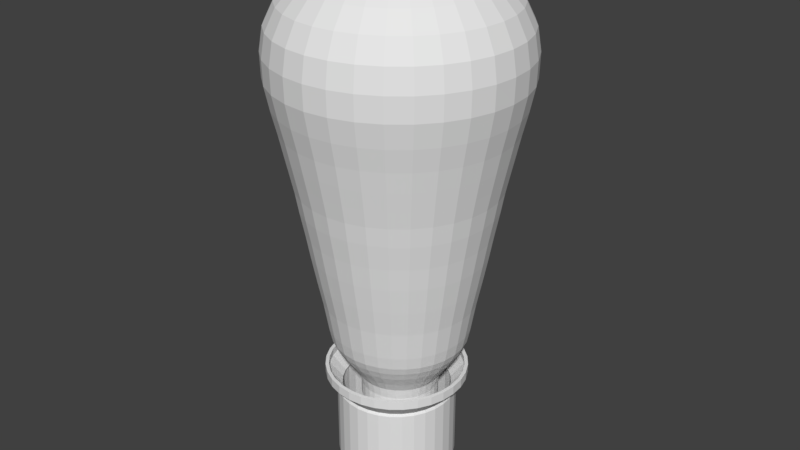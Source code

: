 # Source: light_bulb_cone_.blend  (saved by Blender 2.79.0; exported with 4.5.12 LTS)
import bpy
from mathutils import Matrix  # noqa: F401  (used for matrix-valued properties, if any)

bpy.ops.wm.read_factory_settings(use_empty=True)
scene = bpy.context.scene
scene.name = 'Scene'

# ---- collections
col_collection_1 = bpy.data.collections.new('Collection 1'); scene.collection.children.link(col_collection_1)

# ---- world
world_world = bpy.data.worlds.new('World'); scene.world = world_world
world_world.color = (0.05088, 0.05088, 0.05088)
world_world.use_sun_shadow = False
world_world.sun_shadow_jitter_overblur = 0.0
world_world.cycles.sampling_method = 'MANUAL'

# ---- meshes
me_cube = bpy.data.meshes.new('Cube')
me_cube.from_pydata([(-0.4338, -1.0, -0.4338), (-0.4338, -1.0, 0.4338), (-1.0, 1.0, -1.0), (-1.0, 1.0, 1.0), (0.4338, -1.0, -0.4338), (0.4338, -1.0, 0.4338), (1.0, 1.0, -1.0), (1.0, 1.0, 1.0), (-1.0, -1.0, -5.833), (-1.0, 1.0, -5.833), (1.0, -1.0, -5.833), (1.0, 1.0, -5.833), (-0.3822, -0.3822, 1.0), (-0.3822, 0.3822, 1.0), (0.3822, -0.3822, 1.0), (0.3822, 0.3822, 1.0), (-0.3822, -0.3822, 12.09), (-0.3822, 0.3822, 12.09), (0.3822, -0.3822, 12.09), (0.3822, 0.3822, 12.09), (-0.5893, -0.5893, 12.09), (-0.5893, 0.5893, 12.09), (0.5893, -0.5893, 12.09), (0.5893, 0.5893, 12.09), (-0.5893, -0.5893, 12.35), (-0.5893, 0.5893, 12.35), (0.5893, -0.5893, 12.35), (0.5893, 0.5893, 12.35), (-1.0, -1.0, -1.0), (-1.0, -1.0, 1.0), (1.0, -1.0, 1.0), (1.0, -1.0, -1.0), (-0.4338, 1.001, -0.4338), (-0.4338, 1.001, 0.4338), (0.4338, 1.001, -0.4338), (0.4338, 1.001, 0.4338)], [], [(28, 29, 3, 2), (3, 7, 35, 33), (6, 7, 30, 31), (5, 1, 33, 35), (2, 6, 11, 9), (3, 29, 12, 13), (9, 11, 10, 8), (28, 2, 9, 8), (6, 31, 10, 11), (31, 28, 8, 10), (14, 15, 19, 18), (29, 30, 14, 12), (7, 3, 13, 15), (30, 7, 15, 14), (16, 18, 22, 20), (13, 12, 16, 17), (12, 14, 18, 16), (15, 13, 17, 19), (23, 21, 25, 27), (19, 17, 21, 23), (18, 19, 23, 22), (17, 16, 20, 21), (27, 25, 24, 26), (22, 23, 27, 26), (21, 20, 24, 25), (20, 22, 26, 24), (0, 1, 29, 28), (5, 4, 31, 30), (4, 0, 28, 31), (1, 5, 30, 29), (4, 5, 35, 34), (0, 4, 34, 32), (1, 0, 32, 33), (6, 34, 35, 7), (6, 2, 32, 34), (3, 33, 32, 2)])
me_cube.use_remesh_preserve_volume = False
me_cube.use_remesh_preserve_attributes = False
me_cube.use_mirror_vertex_groups = False
me_cube.update()
me_cylinder = bpy.data.meshes.new('Cylinder')
me_cylinder.from_pydata([(0.0, 1.0, 0.8756), (0.0, 1.0, 1.0), (0.1951, 0.9808, 0.8756), (0.1951, 0.9808, 1.0), (0.3827, 0.9239, 0.8756), (0.3827, 0.9239, 1.0), (0.5556, 0.8315, 0.8756), (0.5556, 0.8315, 1.0), (0.7071, 0.7071, 0.8756), (0.7071, 0.7071, 1.0), (0.8315, 0.5556, 0.8756), (0.8315, 0.5556, 1.0), (0.9239, 0.3827, 0.8756), (0.9239, 0.3827, 1.0), (0.9808, 0.1951, 0.8756), (0.9808, 0.1951, 1.0), (1.0, 7.55e-08, 0.8756), (1.0, 7.55e-08, 1.0), (0.9808, -0.1951, 0.8756), (0.9808, -0.1951, 1.0), (0.9239, -0.3827, 0.8756), (0.9239, -0.3827, 1.0), (0.8315, -0.5556, 0.8756), (0.8315, -0.5556, 1.0), (0.7071, -0.7071, 0.8756), (0.7071, -0.7071, 1.0), (0.5556, -0.8315, 0.8756), (0.5556, -0.8315, 1.0), (0.3827, -0.9239, 0.8756), (0.3827, -0.9239, 1.0), (0.1951, -0.9808, 0.8756), (0.1951, -0.9808, 1.0), (-3.258e-07, -1.0, 0.8756), (-3.258e-07, -1.0, 1.0), (-0.1951, -0.9808, 0.8756), (-0.1951, -0.9808, 1.0), (-0.3827, -0.9239, 0.8756), (-0.3827, -0.9239, 1.0), (-0.5556, -0.8315, 0.8756), (-0.5556, -0.8315, 1.0), (-0.7071, -0.7071, 0.8756), (-0.7071, -0.7071, 1.0), (-0.8315, -0.5556, 0.8756), (-0.8315, -0.5556, 1.0), (-0.9239, -0.3827, 0.8756), (-0.9239, -0.3827, 1.0), (-0.9808, -0.1951, 0.8756), (-0.9808, -0.1951, 1.0), (-1.0, 9.656e-07, 0.8756), (-1.0, 9.656e-07, 1.0), (-0.9808, 0.1951, 0.8756), (-0.9808, 0.1951, 1.0), (-0.9239, 0.3827, 0.8756), (-0.9239, 0.3827, 1.0), (-0.8315, 0.5556, 0.8756), (-0.8315, 0.5556, 1.0), (-0.7071, 0.7071, 0.8756), (-0.7071, 0.7071, 1.0), (-0.5556, 0.8315, 0.8756), (-0.5556, 0.8315, 1.0), (-0.3827, 0.9239, 0.8756), (-0.3827, 0.9239, 1.0), (-0.1951, 0.9808, 0.8756), (-0.1951, 0.9808, 1.0), (2.17e-08, 0.8172, 0.6722), (0.1594, 0.8015, 0.6722), (0.3127, 0.755, 0.6722), (0.454, 0.6795, 0.6722), (0.5779, 0.5779, 0.6722), (0.6795, 0.454, 0.6722), (0.755, 0.3127, 0.6722), (0.8015, 0.1594, 0.6722), (0.8172, 1.138e-07, 0.6722), (0.8015, -0.1594, 0.6722), (0.755, -0.3127, 0.6722), (0.6795, -0.454, 0.6722), (0.5779, -0.5779, 0.6722), (0.454, -0.6795, 0.6722), (0.3127, -0.755, 0.6722), (0.1594, -0.8015, 0.6722), (-2.446e-07, -0.8172, 0.6722), (-0.1594, -0.8015, 0.6722), (-0.3127, -0.755, 0.6722), (-0.454, -0.6795, 0.6722), (-0.5779, -0.5779, 0.6722), (-0.6795, -0.454, 0.6722), (-0.755, -0.3127, 0.6722), (-0.8015, -0.1594, 0.6722), (-0.8172, 8.412e-07, 0.6722), (-0.8015, 0.1594, 0.6722), (-0.755, 0.3127, 0.6722), (-0.6795, 0.454, 0.6722), (-0.5779, 0.5779, 0.6722), (-0.454, 0.6795, 0.6722), (-0.3127, 0.755, 0.6722), (-0.1594, 0.8015, 0.6722), (2.099e-08, 0.8389, 0.6368), (0.1637, 0.8227, 0.6368), (0.321, 0.775, 0.6368), (0.466, 0.6975, 0.6368), (0.5932, 0.5932, 0.6368), (0.6975, 0.466, 0.6368), (0.775, 0.321, 0.6368), (0.8227, 0.1637, 0.6368), (0.8389, 1.078e-07, 0.6368), (0.8227, -0.1637, 0.6368), (0.775, -0.321, 0.6368), (0.6975, -0.466, 0.6368), (0.5932, -0.5932, 0.6368), (0.466, -0.6975, 0.6368), (0.321, -0.775, 0.6368), (0.1637, -0.8227, 0.6368), (-2.523e-07, -0.8389, 0.6368), (-0.1637, -0.8227, 0.6368), (-0.321, -0.775, 0.6368), (-0.466, -0.6975, 0.6368), (-0.5932, -0.5932, 0.6368), (-0.6975, -0.466, 0.6368), (-0.775, -0.321, 0.6368), (-0.8227, -0.1637, 0.6368), (-0.8389, 8.544e-07, 0.6368), (-0.8227, 0.1637, 0.6368), (-0.775, 0.321, 0.6368), (-0.6975, 0.466, 0.6368), (-0.5932, 0.5932, 0.6368), (-0.466, 0.6975, 0.6368), (-0.321, 0.775, 0.6368), (-0.1637, 0.8227, 0.6368), (2.099e-08, 0.8389, -0.4358), (0.1637, 0.8227, -0.4358), (0.321, 0.775, -0.4358), (0.466, 0.6975, -0.4358), (0.5932, 0.5932, -0.4358), (0.6975, 0.466, -0.4358), (0.775, 0.321, -0.4358), (0.8227, 0.1637, -0.4358), (0.8389, 1.078e-07, -0.4358), (0.8227, -0.1637, -0.4358), (0.775, -0.321, -0.4358), (0.6975, -0.466, -0.4358), (0.5932, -0.5932, -0.4358), (0.466, -0.6975, -0.4358), (0.321, -0.775, -0.4358), (0.1637, -0.8227, -0.4358), (-2.523e-07, -0.8389, -0.4358), (-0.1637, -0.8227, -0.4358), (-0.321, -0.775, -0.4358), (-0.466, -0.6975, -0.4358), (-0.5932, -0.5932, -0.4358), (-0.6975, -0.466, -0.4358), (-0.775, -0.321, -0.4358), (-0.8227, -0.1637, -0.4358), (-0.8389, 8.544e-07, -0.4358), (-0.8227, 0.1637, -0.4358), (-0.775, 0.321, -0.4358), (-0.6975, 0.466, -0.4358), (-0.5932, 0.5932, -0.4358), (-0.466, 0.6975, -0.4358), (-0.321, 0.775, -0.4358), (-0.1637, 0.8227, -0.4358), (3.792e-08, 0.7183, -0.582), (0.1401, 0.7045, -0.582), (0.2749, 0.6637, -0.582), (0.3991, 0.5973, -0.582), (0.5079, 0.5079, -0.582), (0.5973, 0.3991, -0.582), (0.6637, 0.2749, -0.582), (0.7045, 0.1401, -0.582), (0.7183, 1.371e-07, -0.582), (0.7045, -0.1401, -0.582), (0.6637, -0.2749, -0.582), (0.5973, -0.3991, -0.582), (0.5079, -0.5079, -0.582), (0.3991, -0.5973, -0.582), (0.2749, -0.6637, -0.582), (0.1401, -0.7045, -0.582), (-1.962e-07, -0.7183, -0.582), (-0.1401, -0.7045, -0.582), (-0.2749, -0.6637, -0.582), (-0.3991, -0.5973, -0.582), (-0.5079, -0.5079, -0.582), (-0.5973, -0.3991, -0.582), (-0.6637, -0.2749, -0.582), (-0.7045, -0.1401, -0.582), (-0.7183, 7.765e-07, -0.582), (-0.7045, 0.1401, -0.582), (-0.6637, 0.2749, -0.582), (-0.5973, 0.3991, -0.582), (-0.5079, 0.5079, -0.582), (-0.3991, 0.5973, -0.582), (-0.2749, 0.6637, -0.582), (-0.1401, 0.7045, -0.582), (5.039e-08, 0.621, -0.7175), (0.1211, 0.609, -0.7175), (0.2376, 0.5737, -0.7175), (0.345, 0.5163, -0.7175), (0.4391, 0.4391, -0.7175), (0.5163, 0.345, -0.7175), (0.5737, 0.2376, -0.7175), (0.609, 0.1211, -0.7175), (0.621, 1.596e-07, -0.7175), (0.609, -0.1211, -0.7175), (0.5737, -0.2376, -0.7175), (0.5163, -0.345, -0.7175), (0.4391, -0.4391, -0.7175), (0.345, -0.5163, -0.7175), (0.2376, -0.5737, -0.7175), (0.1211, -0.609, -0.7175), (-1.519e-07, -0.621, -0.7175), (-0.1211, -0.609, -0.7175), (-0.2376, -0.5737, -0.7175), (-0.345, -0.5163, -0.7175), (-0.4391, -0.4391, -0.7175), (-0.5163, -0.345, -0.7175), (-0.5737, -0.2376, -0.7175), (-0.609, -0.1211, -0.7175), (-0.621, 7.123e-07, -0.7175), (-0.609, 0.1211, -0.7175), (-0.5737, 0.2376, -0.7175), (-0.5163, 0.345, -0.7175), (-0.4391, 0.4391, -0.7175), (-0.345, 0.5163, -0.7175), (-0.2376, 0.5737, -0.7175), (-0.1211, 0.609, -0.7175)], [], [(0, 1, 3, 2), (2, 3, 5, 4), (4, 5, 7, 6), (6, 7, 9, 8), (8, 9, 11, 10), (10, 11, 13, 12), (12, 13, 15, 14), (14, 15, 17, 16), (16, 17, 19, 18), (18, 19, 21, 20), (20, 21, 23, 22), (22, 23, 25, 24), (24, 25, 27, 26), (26, 27, 29, 28), (28, 29, 31, 30), (30, 31, 33, 32), (32, 33, 35, 34), (34, 35, 37, 36), (36, 37, 39, 38), (38, 39, 41, 40), (40, 41, 43, 42), (42, 43, 45, 44), (44, 45, 47, 46), (46, 47, 49, 48), (48, 49, 51, 50), (50, 51, 53, 52), (52, 53, 55, 54), (54, 55, 57, 56), (56, 57, 59, 58), (58, 59, 61, 60), (60, 61, 63, 62), (62, 63, 1, 0), (38, 40, 84, 83), (93, 94, 126, 125), (56, 58, 93, 92), (12, 14, 71, 70), (30, 32, 80, 79), (48, 50, 89, 88), (4, 6, 67, 66), (22, 24, 76, 75), (40, 42, 85, 84), (58, 60, 94, 93), (14, 16, 72, 71), (32, 34, 81, 80), (50, 52, 90, 89), (6, 8, 68, 67), (24, 26, 77, 76), (42, 44, 86, 85), (60, 62, 95, 94), (16, 18, 73, 72), (34, 36, 82, 81), (52, 54, 91, 90), (8, 10, 69, 68), (26, 28, 78, 77), (44, 46, 87, 86), (0, 2, 65, 64), (62, 0, 64, 95), (18, 20, 74, 73), (36, 38, 83, 82), (54, 56, 92, 91), (10, 12, 70, 69), (28, 30, 79, 78), (46, 48, 88, 87), (2, 4, 66, 65), (20, 22, 75, 74), (115, 116, 148, 147), (80, 81, 113, 112), (67, 68, 100, 99), (94, 95, 127, 126), (81, 82, 114, 113), (68, 69, 101, 100), (95, 64, 96, 127), (82, 83, 115, 114), (69, 70, 102, 101), (83, 84, 116, 115), (70, 71, 103, 102), (84, 85, 117, 116), (71, 72, 104, 103), (85, 86, 118, 117), (72, 73, 105, 104), (86, 87, 119, 118), (73, 74, 106, 105), (87, 88, 120, 119), (74, 75, 107, 106), (88, 89, 121, 120), (75, 76, 108, 107), (89, 90, 122, 121), (76, 77, 109, 108), (90, 91, 123, 122), (77, 78, 110, 109), (64, 65, 97, 96), (91, 92, 124, 123), (78, 79, 111, 110), (65, 66, 98, 97), (92, 93, 125, 124), (79, 80, 112, 111), (66, 67, 99, 98), (150, 151, 183, 182), (102, 103, 135, 134), (116, 117, 149, 148), (103, 104, 136, 135), (117, 118, 150, 149), (104, 105, 137, 136), (118, 119, 151, 150), (105, 106, 138, 137), (119, 120, 152, 151), (106, 107, 139, 138), (120, 121, 153, 152), (107, 108, 140, 139), (121, 122, 154, 153), (108, 109, 141, 140), (122, 123, 155, 154), (109, 110, 142, 141), (96, 97, 129, 128), (123, 124, 156, 155), (110, 111, 143, 142), (97, 98, 130, 129), (124, 125, 157, 156), (111, 112, 144, 143), (98, 99, 131, 130), (125, 126, 158, 157), (112, 113, 145, 144), (99, 100, 132, 131), (126, 127, 159, 158), (113, 114, 146, 145), (100, 101, 133, 132), (127, 96, 128, 159), (114, 115, 147, 146), (101, 102, 134, 133), (185, 186, 218, 217), (137, 138, 170, 169), (151, 152, 184, 183), (138, 139, 171, 170), (152, 153, 185, 184), (139, 140, 172, 171), (153, 154, 186, 185), (140, 141, 173, 172), (154, 155, 187, 186), (141, 142, 174, 173), (128, 129, 161, 160), (155, 156, 188, 187), (142, 143, 175, 174), (129, 130, 162, 161), (156, 157, 189, 188), (143, 144, 176, 175), (130, 131, 163, 162), (157, 158, 190, 189), (144, 145, 177, 176), (131, 132, 164, 163), (158, 159, 191, 190), (145, 146, 178, 177), (132, 133, 165, 164), (159, 128, 160, 191), (146, 147, 179, 178), (133, 134, 166, 165), (147, 148, 180, 179), (134, 135, 167, 166), (148, 149, 181, 180), (135, 136, 168, 167), (149, 150, 182, 181), (136, 137, 169, 168), (192, 193, 194, 195, 196, 197, 198, 199, 200, 201, 202, 203, 204, 205, 206, 207, 208, 209, 210, 211, 212, 213, 214, 215, 216, 217, 218, 219, 220, 221, 222, 223), (172, 173, 205, 204), (186, 187, 219, 218), (173, 174, 206, 205), (160, 161, 193, 192), (187, 188, 220, 219), (174, 175, 207, 206), (161, 162, 194, 193), (188, 189, 221, 220), (175, 176, 208, 207), (162, 163, 195, 194), (189, 190, 222, 221), (176, 177, 209, 208), (163, 164, 196, 195), (190, 191, 223, 222), (177, 178, 210, 209), (164, 165, 197, 196), (191, 160, 192, 223), (178, 179, 211, 210), (165, 166, 198, 197), (179, 180, 212, 211), (166, 167, 199, 198), (180, 181, 213, 212), (167, 168, 200, 199), (181, 182, 214, 213), (168, 169, 201, 200), (182, 183, 215, 214), (169, 170, 202, 201), (183, 184, 216, 215), (170, 171, 203, 202), (184, 185, 217, 216), (171, 172, 204, 203)])
me_cylinder.use_remesh_preserve_volume = False
me_cylinder.use_remesh_preserve_attributes = False
me_cylinder.use_mirror_vertex_groups = False
me_cylinder.update()
me_sphere = bpy.data.meshes.new('Sphere')
me_sphere.from_pydata([(0.3141, -0.7168, -0.8809), (0.3266, -0.7468, -0.7304), (0.3394, -0.7777, -0.5775), (0.3536, -0.8122, -0.4029), (0.3711, -0.8543, -0.2136), (0.3863, -0.8911, -0.01663), (0.3884, -0.8961, 0.1803), (0.3766, -0.8675, 0.3697), (0.3438, -0.7885, 0.5442), (0.2955, -0.6718, 0.6878), (0.2321, -0.5189, 0.8236), (0.1599, -0.3445, 0.9245), (0.07537, -0.1404, 0.9735), (0.1094, -0.1222, 0.9735), (0.2321, -0.3059, 0.9245), (0.337, -0.4628, 0.8236), (0.4289, -0.6004, 0.6878), (0.4992, -0.7055, 0.5442), (0.5467, -0.7766, 0.3697), (0.5639, -0.8023, 0.1803), (0.5608, -0.7978, -0.01663), (0.5387, -0.7647, -0.2136), (0.5134, -0.7268, -0.4029), (0.4927, -0.6958, -0.5775), (0.4741, -0.668, -0.7304), (0.456, -0.641, -0.8809), (0.5804, -0.5389, -0.8809), (0.6034, -0.5618, -0.7304), (0.627, -0.5855, -0.5775), (0.6534, -0.6119, -0.4029), (0.6857, -0.6441, -0.2136), (0.7138, -0.6723, -0.01663), (0.7177, -0.6761, 0.1803), (0.6958, -0.6542, 0.3697), (0.6353, -0.5937, 0.5442), (0.5459, -0.5044, 0.6878), (0.4289, -0.3874, 0.8236), (0.2955, -0.2539, 0.9245), (0.1393, -0.0977, 0.9735), (0.1638, -0.06785, 0.9735), (0.3474, -0.1906, 0.9245), (0.5044, -0.2955, 0.8236), (0.642, -0.3874, 0.6878), (0.747, -0.4576, 0.5442), (0.8182, -0.5051, 0.3697), (0.8439, -0.5223, 0.1803), (0.8394, -0.5193, -0.01663), (0.8062, -0.4971, -0.2136), (0.7684, -0.4718, -0.4029), (0.7373, -0.4511, -0.5775), (0.7095, -0.4325, -0.7304), (0.6825, -0.4145, -0.8809), (0.7584, -0.2726, -0.8809), (0.7884, -0.285, -0.7304), (0.8193, -0.2978, -0.5775), (0.8538, -0.3121, -0.4029), (0.8958, -0.3295, -0.2136), (0.9327, -0.3448, -0.01663), (0.9377, -0.3468, 0.1803), (0.9091, -0.335, 0.3697), (0.8301, -0.3023, 0.5442), (0.7133, -0.2539, 0.6878), (0.5604, -0.1906, 0.8236), (0.386, -0.1183, 0.9245), (0.182, -0.0338, 0.9735), (0.1932, 0.003142, 0.9735), (0.4098, -0.03995, 0.9245), (0.595, -0.07678, 0.8236), (0.7573, -0.1091, 0.6878), (0.8812, -0.1337, 0.5442), (0.9651, -0.1504, 0.3697), (0.9954, -0.1564, 0.1803), (0.9901, -0.1554, -0.01663), (0.951, -0.1476, -0.2136), (0.9063, -0.1387, -0.4029), (0.8697, -0.1314, -0.5775), (0.8369, -0.1249, -0.7304), (0.8051, -0.1186, -0.8809), (0.8209, 0.04156, -0.8809), (0.8533, 0.04156, -0.7304), (0.8868, 0.04156, -0.5775), (0.9241, 0.04156, -0.4029), (0.9697, 0.04156, -0.2136), (1.009, 0.04156, -0.01663), (1.015, 0.04156, 0.1803), (0.984, 0.04156, 0.3697), (0.8985, 0.04156, 0.5442), (0.7721, 0.04156, 0.6878), (0.6066, 0.04156, 0.8236), (0.4179, 0.04156, 0.9245), (0.1969, 0.04156, 0.9735), (0.1932, 0.07999, 0.9735), (0.4098, 0.1231, 0.9245), (0.595, 0.1599, 0.8236), (0.7573, 0.1922, 0.6878), (0.8812, 0.2168, 0.5442), (0.9651, 0.2335, 0.3697), (0.9954, 0.2396, 0.1803), (0.9901, 0.2385, -0.01663), (0.951, 0.2307, -0.2136), (0.9063, 0.2218, -0.4029), (0.8697, 0.2146, -0.5775), (0.8369, 0.208, -0.7304), (0.8051, 0.2017, -0.8809), (0.7584, 0.3557, -0.8809), (0.7884, 0.3681, -0.7304), (0.8193, 0.3809, -0.5775), (0.8538, 0.3952, -0.4029), (0.8958, 0.4126, -0.2136), (0.9327, 0.4279, -0.01663), (0.9377, 0.43, 0.1803), (0.9091, 0.4181, 0.3697), (0.8301, 0.3854, 0.5442), (0.7133, 0.337, 0.6878), (0.5604, 0.2737, 0.8236), (0.386, 0.2015, 0.9245), (0.182, 0.1169, 0.9735), (0.1638, 0.151, 0.9735), (0.3474, 0.2737, 0.9245), (0.5044, 0.3786, 0.8236), (0.642, 0.4705, 0.6878), (0.747, 0.5407, 0.5442), (0.8182, 0.5883, 0.3697), (0.8439, 0.6054, 0.1803), (0.8394, 0.6024, -0.01663), (0.8062, 0.5803, -0.2136), (0.7684, 0.555, -0.4029), (0.7373, 0.5342, -0.5775), (0.7095, 0.5157, -0.7304), (0.6825, 0.4976, -0.8809), (0.5804, 0.622, -0.8809), (0.6034, 0.645, -0.7304), (0.627, 0.6686, -0.5775), (0.6534, 0.695, -0.4029), (0.6857, 0.7272, -0.2136), (0.7138, 0.7554, -0.01663), (0.7177, 0.7592, 0.1803), (0.6958, 0.7374, 0.3697), (0.6353, 0.6769, 0.5442), (0.5459, 0.5875, 0.6878), (0.4289, 0.4705, 0.8236), (0.2955, 0.337, 0.9245), (0.1393, 0.1808, 0.9735), (0.1094, 0.2053, 0.9735), (0.2321, 0.389, 0.9245), (0.337, 0.546, 0.8236), (0.4289, 0.6835, 0.6878), (0.4992, 0.7886, 0.5442), (0.5467, 0.8597, 0.3697), (0.5639, 0.8854, 0.1803), (0.5608, 0.8809, -0.01663), (0.5387, 0.8478, -0.2136), (0.5134, 0.8099, -0.4029), (0.4927, 0.7789, -0.5775), (0.4741, 0.7511, -0.7304), (0.456, 0.7241, -0.8809), (0.3141, 0.7999, -0.8809), (0.3266, 0.8299, -0.7304), (0.3394, 0.8608, -0.5775), (0.3536, 0.8953, -0.4029), (0.3711, 0.9374, -0.2136), (0.3863, 0.9742, -0.01663), (0.3884, 0.9792, 0.1803), (0.3766, 0.9507, 0.3697), (0.3438, 0.8716, 0.5442), (0.2955, 0.7549, 0.6878), (0.2321, 0.602, 0.8236), (0.1599, 0.4276, 0.9245), (0.07537, 0.2235, 0.9735), (0.03842, 0.2347, 0.9735), (0.08152, 0.4514, 0.9245), (0.1183, 0.6365, 0.8236), (0.1506, 0.7988, 0.6878), (0.1753, 0.9228, 0.5442), (0.192, 1.007, 0.3697), (0.198, 1.037, 0.1803), (0.1969, 1.032, -0.01663), (0.1892, 0.9926, -0.2136), (0.1803, 0.9479, -0.4029), (0.173, 0.9113, -0.5775), (0.1665, 0.8785, -0.7304), (0.1601, 0.8467, -0.8809), (-2.551e-08, 0.8949, -0.7304), (-2.422e-08, 0.9283, -0.5775), (-1.377e-08, 1.051, -0.01663), (-1.897e-08, 1.026, 0.3697), (-1.919e-08, 0.8137, 0.6878), (-1.919e-08, 0.6482, 0.8236), (-1.377e-08, 0.2385, 0.9735), (0.1601, -0.7635, -0.8809), (0.1665, -0.7954, -0.7304), (0.173, -0.8282, -0.5775), (0.1803, -0.8648, -0.4029), (0.1892, -0.9095, -0.2136), (0.1969, -0.9485, -0.01663), (0.198, -0.9539, 0.1803), (0.192, -0.9235, 0.3697), (0.1753, -0.8396, 0.5442), (0.1506, -0.7157, 0.6878), (0.1183, -0.5534, 0.8236), (0.08152, -0.3683, 0.9245), (0.03842, -0.1516, 0.9735), (-8.069e-08, -0.7793, -0.8809), (-5.669e-08, -0.8118, -0.7304), (-1.154e-07, -0.8452, -0.5775), (5.069e-08, -0.8825, -0.4029), (-9.444e-08, -0.9281, -0.2136), (-1.151e-07, -0.9679, -0.01663), (-1.068e-07, -0.9734, 0.1803), (4.874e-08, -0.9424, 0.3697), (-1.197e-07, -0.8569, 0.5442), (-4.74e-08, -0.7305, 0.6878), (9.547e-09, -0.5651, 0.8236), (2.582e-08, -0.3763, 0.9245), (-2.106e-08, -0.1554, 0.9735), (-0.1601, -0.7635, -0.8809), (-0.1665, -0.7954, -0.7304), (-0.173, -0.8282, -0.5775), (-0.1803, -0.8648, -0.4029), (-0.1892, -0.9095, -0.2136), (-0.1969, -0.9485, -0.01663), (-0.198, -0.9539, 0.1803), (-0.192, -0.9235, 0.3697), (-0.1753, -0.8396, 0.5442), (-0.1506, -0.7157, 0.6878), (-0.1183, -0.5534, 0.8236), (-0.08152, -0.3683, 0.9245), (-0.03842, -0.1516, 0.9735), (-0.3141, -0.7168, -0.8809), (-0.3266, -0.7468, -0.7304), (-0.3394, -0.7777, -0.5775), (-0.3536, -0.8122, -0.4029), (-0.3711, -0.8543, -0.2136), (-0.3863, -0.8911, -0.01663), (-0.3884, -0.8961, 0.1803), (-0.3766, -0.8675, 0.3697), (-0.3438, -0.7885, 0.5442), (-0.2955, -0.6718, 0.6878), (-0.2321, -0.5189, 0.8236), (-0.1599, -0.3445, 0.9245), (-0.07537, -0.1404, 0.9735), (-0.456, -0.641, -0.8809), (-0.4741, -0.668, -0.7304), (-0.4927, -0.6958, -0.5775), (-0.5134, -0.7268, -0.4029), (-0.5387, -0.7647, -0.2136), (-0.5608, -0.7978, -0.01663), (-0.5639, -0.8023, 0.1803), (-0.5467, -0.7766, 0.3697), (-0.4992, -0.7055, 0.5442), (-0.4289, -0.6004, 0.6878), (-0.337, -0.4628, 0.8236), (-0.2321, -0.3059, 0.9245), (-0.1094, -0.1222, 0.9735), (-0.5804, -0.5389, -0.8809), (-0.6034, -0.5618, -0.7304), (-0.627, -0.5855, -0.5775), (-0.6534, -0.6119, -0.4029), (-0.6857, -0.6441, -0.2136), (-0.7138, -0.6723, -0.01663), (-0.7177, -0.6761, 0.1803), (-0.6958, -0.6542, 0.3697), (-0.6353, -0.5937, 0.5442), (-0.5459, -0.5044, 0.6878), (-0.4289, -0.3874, 0.8236), (-0.2955, -0.2539, 0.9245), (-0.1393, -0.0977, 0.9735), (-0.6825, -0.4145, -0.8809), (-0.7095, -0.4325, -0.7304), (-0.7373, -0.4511, -0.5775), (-0.7684, -0.4718, -0.4029), (-0.8062, -0.4971, -0.2136), (-0.8394, -0.5193, -0.01663), (-0.8439, -0.5223, 0.1803), (-0.8182, -0.5051, 0.3697), (-0.747, -0.4576, 0.5442), (-0.642, -0.3874, 0.6878), (-0.5044, -0.2955, 0.8236), (-0.3474, -0.1906, 0.9245), (-0.1638, -0.06785, 0.9735), (-0.7584, -0.2726, -0.8809), (-0.7884, -0.285, -0.7304), (-0.8193, -0.2978, -0.5775), (-0.8538, -0.3121, -0.4029), (-0.8958, -0.3295, -0.2136), (-0.9327, -0.3448, -0.01663), (-0.9377, -0.3468, 0.1803), (-0.9091, -0.335, 0.3697), (-0.8301, -0.3023, 0.5442), (-0.7133, -0.2539, 0.6878), (-0.5604, -0.1906, 0.8236), (-0.386, -0.1183, 0.9245), (-0.182, -0.0338, 0.9735), (-0.8051, -0.1186, -0.8809), (-0.8369, -0.1249, -0.7304), (-0.8697, -0.1314, -0.5775), (-0.9063, -0.1387, -0.4029), (-0.951, -0.1476, -0.2136), (-0.9901, -0.1554, -0.01663), (-0.9954, -0.1564, 0.1803), (-0.9651, -0.1504, 0.3697), (-0.8812, -0.1337, 0.5442), (-0.7573, -0.1091, 0.6878), (-0.595, -0.07678, 0.8236), (-0.4098, -0.03995, 0.9245), (-0.1932, 0.003142, 0.9735), (-0.8209, 0.04156, -0.8809), (-0.8533, 0.04156, -0.7304), (-0.8868, 0.04156, -0.5775), (-0.9241, 0.04156, -0.4029), (-0.9697, 0.04156, -0.2136), (-1.009, 0.04156, -0.01663), (-1.015, 0.04156, 0.1803), (-0.984, 0.04156, 0.3697), (-0.8985, 0.04156, 0.5442), (-0.7721, 0.04156, 0.6878), (-0.6066, 0.04156, 0.8236), (-0.4179, 0.04156, 0.9245), (-0.1969, 0.04156, 0.9735), (-3.427e-07, 0.04156, 0.9929), (-0.8051, 0.2017, -0.8809), (-0.8369, 0.208, -0.7304), (-0.8697, 0.2146, -0.5775), (-0.9063, 0.2218, -0.4029), (-0.951, 0.2307, -0.2136), (-0.9901, 0.2385, -0.01663), (-0.9954, 0.2396, 0.1803), (-0.9651, 0.2335, 0.3697), (-0.8812, 0.2168, 0.5442), (-0.7573, 0.1922, 0.6878), (-0.595, 0.1599, 0.8236), (-0.4098, 0.1231, 0.9245), (-0.1932, 0.07999, 0.9735), (-0.7584, 0.3557, -0.8809), (-0.7884, 0.3681, -0.7304), (-0.8193, 0.3809, -0.5775), (-0.8538, 0.3952, -0.4029), (-0.8958, 0.4126, -0.2136), (-0.9327, 0.4279, -0.01663), (-0.9377, 0.43, 0.1803), (-0.9091, 0.4181, 0.3697), (-0.8301, 0.3854, 0.5442), (-0.7133, 0.337, 0.6878), (-0.5604, 0.2737, 0.8236), (-0.386, 0.2015, 0.9245), (-0.182, 0.1169, 0.9735), (-0.6825, 0.4976, -0.8809), (-0.7095, 0.5157, -0.7304), (-0.7373, 0.5342, -0.5775), (-0.7684, 0.555, -0.4029), (-0.8062, 0.5803, -0.2136), (-0.8394, 0.6024, -0.01663), (-0.8439, 0.6054, 0.1803), (-0.8182, 0.5883, 0.3697), (-0.747, 0.5407, 0.5442), (-0.642, 0.4705, 0.6878), (-0.5044, 0.3786, 0.8236), (-0.3474, 0.2737, 0.9245), (-0.1638, 0.151, 0.9735), (-0.5804, 0.622, -0.8809), (-0.6034, 0.645, -0.7304), (-0.627, 0.6686, -0.5775), (-0.6534, 0.695, -0.4029), (-0.6857, 0.7272, -0.2136), (-0.7138, 0.7554, -0.01663), (-0.7177, 0.7592, 0.1803), (-0.6958, 0.7374, 0.3697), (-0.6353, 0.6769, 0.5442), (-0.5459, 0.5875, 0.6878), (-0.4289, 0.4705, 0.8236), (-0.2955, 0.337, 0.9245), (-0.1393, 0.1808, 0.9735), (-0.456, 0.7241, -0.8809), (-0.4741, 0.7511, -0.7304), (-0.4927, 0.7789, -0.5775), (-0.5134, 0.8099, -0.4029), (-0.5387, 0.8478, -0.2136), (-0.5608, 0.8809, -0.01663), (-0.5639, 0.8854, 0.1803), (-0.5467, 0.8597, 0.3697), (-0.4992, 0.7886, 0.5442), (-0.4289, 0.6835, 0.6878), (-0.337, 0.546, 0.8236), (-0.2321, 0.389, 0.9245), (-0.1094, 0.2053, 0.9735), (-0.3141, 0.7999, -0.8809), (-0.3266, 0.8299, -0.7304), (-0.3394, 0.8608, -0.5775), (-0.3536, 0.8953, -0.4029), (-0.3711, 0.9374, -0.2136), (-0.3863, 0.9742, -0.01663), (-0.3884, 0.9792, 0.1803), (-0.3766, 0.9507, 0.3697), (-0.3438, 0.8716, 0.5442), (-0.2955, 0.7549, 0.6878), (-0.2321, 0.602, 0.8236), (-0.1599, 0.4276, 0.9245), (-0.07537, 0.2235, 0.9735), (-0.1601, 0.8467, -0.8809), (-0.1665, 0.8785, -0.7304), (-0.173, 0.9113, -0.5775), (-0.1803, 0.9479, -0.4029), (-0.1892, 0.9926, -0.2136), (-0.1969, 1.032, -0.01663), (-0.198, 1.037, 0.1803), (-0.192, 1.007, 0.3697), (-0.1753, 0.9228, 0.5442), (-0.1506, 0.7988, 0.6878), (-0.1183, 0.6365, 0.8236), (-0.08152, 0.4514, 0.9245), (-0.03842, 0.2347, 0.9735), (1.175e-07, 0.8624, -0.8809), (5.069e-08, 0.9657, -0.4029), (2.444e-07, 1.011, -0.2136), (2.478e-07, 1.056, 0.1803), (2.667e-07, 0.94, 0.5442), (6.649e-08, 0.4594, 0.9245), (0.3033, -0.6907, -1.044), (0.4404, -0.6175, -1.044), (0.5605, -0.5189, -1.044), (0.6591, -0.3988, -1.044), (0.7323, -0.2618, -1.044), (0.7774, -0.1131, -1.044), (0.7926, 0.04156, -1.044), (0.7774, 0.1962, -1.044), (0.7323, 0.3449, -1.044), (0.6591, 0.4819, -1.044), (0.5605, 0.602, -1.044), (0.4404, 0.7006, -1.044), (0.3033, 0.7739, -1.044), (0.1546, 0.819, -1.044), (0.1546, -0.7358, -1.044), (-7.483e-08, -0.7511, -1.044), (-0.1546, -0.7358, -1.044), (-0.3033, -0.6907, -1.044), (-0.4404, -0.6175, -1.044), (-0.5605, -0.5189, -1.044), (-0.6591, -0.3988, -1.044), (-0.7323, -0.2618, -1.044), (-0.7774, -0.1131, -1.044), (-0.7926, 0.04156, -1.044), (-0.7774, 0.1962, -1.044), (-0.7323, 0.3449, -1.044), (-0.659, 0.4819, -1.044), (-0.5605, 0.602, -1.044), (-0.4404, 0.7006, -1.044), (-0.3033, 0.7739, -1.044), (-0.1546, 0.819, -1.044), (1.165e-07, 0.8342, -1.044), (0.2878, -0.6533, -1.251), (0.4178, -0.5838, -1.251), (0.5318, -0.4903, -1.251), (0.6253, -0.3763, -1.251), (0.6949, -0.2463, -1.251), (0.7376, -0.1052, -1.251), (0.7521, 0.04156, -1.251), (0.7376, 0.1883, -1.251), (0.6949, 0.3294, -1.251), (0.6253, 0.4594, -1.251), (0.5318, 0.5734, -1.251), (0.4178, 0.6669, -1.251), (0.2878, 0.7364, -1.251), (0.1467, 0.7792, -1.251), (0.1467, -0.6961, -1.251), (-6.56e-08, -0.7105, -1.251), (-0.1467, -0.6961, -1.251), (-0.2878, -0.6533, -1.251), (-0.4178, -0.5838, -1.251), (-0.5318, -0.4903, -1.251), (-0.6253, -0.3763, -1.251), (-0.6949, -0.2463, -1.251), (-0.7376, -0.1052, -1.251), (-0.7521, 0.04156, -1.251), (-0.7376, 0.1883, -1.251), (-0.6949, 0.3294, -1.251), (-0.6253, 0.4594, -1.251), (-0.5318, 0.5734, -1.251), (-0.4178, 0.6669, -1.251), (-0.2878, 0.7364, -1.251), (-0.1467, 0.7792, -1.251), (1.159e-07, 0.7937, -1.251), (0.2747, -0.6217, -1.444), (0.3989, -0.5554, -1.444), (0.5076, -0.4661, -1.444), (0.5969, -0.3573, -1.444), (0.6633, -0.2332, -1.444), (0.7041, -0.0985, -1.444), (0.7179, 0.04156, -1.444), (0.7041, 0.1816, -1.444), (0.6633, 0.3163, -1.444), (0.5969, 0.4404, -1.444), (0.5076, 0.5492, -1.444), (0.3989, 0.6385, -1.444), (0.2747, 0.7048, -1.444), (0.1401, 0.7457, -1.444), (0.1401, -0.6626, -1.444), (-5.88e-08, -0.6764, -1.444), (-0.1401, -0.6626, -1.444), (-0.2747, -0.6217, -1.444), (-0.3989, -0.5554, -1.444), (-0.5076, -0.4661, -1.444), (-0.5969, -0.3573, -1.444), (-0.6633, -0.2332, -1.444), (-0.7041, -0.0985, -1.444), (-0.7179, 0.04156, -1.444), (-0.7041, 0.1816, -1.444), (-0.6633, 0.3163, -1.444), (-0.5969, 0.4404, -1.444), (-0.5076, 0.5492, -1.444), (-0.3989, 0.6385, -1.444), (-0.2747, 0.7048, -1.444), (-0.1401, 0.7457, -1.444), (1.145e-07, 0.7595, -1.444), (0.2584, -0.5824, -1.665), (0.3752, -0.52, -1.665), (0.4776, -0.436, -1.665), (0.5615, -0.3336, -1.665), (0.624, -0.2169, -1.665), (0.6624, -0.09019, -1.665), (0.6754, 0.04156, -1.665), (0.6624, 0.1733, -1.665), (0.624, 0.3, -1.665), (0.5615, 0.4168, -1.665), (0.4776, 0.5191, -1.665), (0.3752, 0.6031, -1.665), (0.2584, 0.6655, -1.665), (0.1318, 0.7039, -1.665), (0.1318, -0.6208, -1.665), (-5.167e-08, -0.6338, -1.665), (-0.1318, -0.6208, -1.665), (-0.2584, -0.5824, -1.665), (-0.3752, -0.52, -1.665), (-0.4776, -0.436, -1.665), (-0.5615, -0.3336, -1.665), (-0.624, -0.2169, -1.665), (-0.6624, -0.09019, -1.665), (-0.6754, 0.04156, -1.665), (-0.6624, 0.1733, -1.665), (-0.624, 0.3, -1.665), (-0.5615, 0.4168, -1.665), (-0.4776, 0.5191, -1.665), (-0.3752, 0.6031, -1.665), (-0.2584, 0.6655, -1.665), (-0.1318, 0.7039, -1.665), (1.114e-07, 0.7169, -1.665), (0.2412, -0.5408, -1.884), (0.3502, -0.4826, -1.884), (0.4457, -0.4042, -1.884), (0.5241, -0.3087, -1.884), (0.5824, -0.1997, -1.884), (0.6183, -0.08142, -1.884), (0.6304, 0.04156, -1.884), (0.6183, 0.1645, -1.884), (0.5824, 0.2828, -1.884), (0.5241, 0.3918, -1.884), (0.4457, 0.4873, -1.884), (0.3502, 0.5657, -1.884), (0.2412, 0.624, -1.884), (0.123, 0.6598, -1.884), (0.123, -0.5767, -1.884), (-4.102e-08, -0.5888, -1.884), (-0.123, -0.5767, -1.884), (-0.2412, -0.5408, -1.884), (-0.3502, -0.4826, -1.884), (-0.4457, -0.4042, -1.884), (-0.5241, -0.3087, -1.884), (-0.5824, -0.1997, -1.884), (-0.6183, -0.08142, -1.884), (-0.6304, 0.04156, -1.884), (-0.6183, 0.1645, -1.884), (-0.5824, 0.2828, -1.884), (-0.5241, 0.3918, -1.884), (-0.4457, 0.4873, -1.884), (-0.3502, 0.5657, -1.884), (-0.2412, 0.624, -1.884), (-0.123, 0.6598, -1.884), (1.111e-07, 0.6719, -1.884), (0.2255, -0.5028, -2.127), (0.3274, -0.4484, -2.127), (0.4167, -0.3751, -2.127), (0.49, -0.2858, -2.127), (0.5444, -0.1839, -2.127), (0.5779, -0.0734, -2.127), (0.5893, 0.04156, -2.127), (0.5779, 0.1565, -2.127), (0.5444, 0.2671, -2.127), (0.49, 0.3689, -2.127), (0.4167, 0.4582, -2.127), (0.3274, 0.5315, -2.127), (0.2255, 0.586, -2.127), (0.115, 0.6195, -2.127), (0.115, -0.5364, -2.127), (-3.256e-08, -0.5477, -2.127), (-0.115, -0.5364, -2.127), (-0.2255, -0.5028, -2.127), (-0.3274, -0.4484, -2.127), (-0.4167, -0.3751, -2.127), (-0.49, -0.2858, -2.127), (-0.5444, -0.1839, -2.127), (-0.5779, -0.0734, -2.127), (-0.5893, 0.04156, -2.127), (-0.5779, 0.1565, -2.127), (-0.5444, 0.2671, -2.127), (-0.49, 0.3689, -2.127), (-0.4167, 0.4582, -2.127), (-0.3274, 0.5315, -2.127), (-0.2255, 0.586, -2.127), (-0.115, 0.6195, -2.127), (1.097e-07, 0.6308, -2.127), (0.2163, -0.4807, -2.237), (0.314, -0.4284, -2.237), (0.3997, -0.3581, -2.237), (0.47, -0.2725, -2.237), (0.5222, -0.1748, -2.237), (0.5544, -0.06871, -2.237), (0.5653, 0.04156, -2.237), (0.5544, 0.1518, -2.237), (0.5222, 0.2579, -2.237), (0.47, 0.3556, -2.237), (0.3997, 0.4413, -2.237), (0.314, 0.5116, -2.237), (0.2163, 0.5638, -2.237), (0.1103, 0.596, -2.237), (0.1103, -0.5128, -2.237), (-2.724e-08, -0.5237, -2.237), (-0.1103, -0.5128, -2.237), (-0.2163, -0.4807, -2.237), (-0.314, -0.4284, -2.237), (-0.3997, -0.3581, -2.237), (-0.47, -0.2725, -2.237), (-0.5222, -0.1748, -2.237), (-0.5544, -0.06871, -2.237), (-0.5653, 0.04156, -2.237), (-0.5544, 0.1518, -2.237), (-0.5222, 0.2579, -2.237), (-0.47, 0.3556, -2.237), (-0.3997, 0.4413, -2.237), (-0.314, 0.5116, -2.237), (-0.2163, 0.5638, -2.237), (-0.1103, 0.596, -2.237), (1.092e-07, 0.6068, -2.237), (0.2048, -0.4529, -2.306), (0.2973, -0.4034, -2.306), (0.3784, -0.3369, -2.306), (0.445, -0.2558, -2.306), (0.4944, -0.1632, -2.306), (0.5249, -0.06284, -2.306), (0.5352, 0.04156, -2.306), (0.5249, 0.146, -2.306), (0.4944, 0.2464, -2.306), (0.445, 0.3389, -2.306), (0.3784, 0.42, -2.306), (0.2973, 0.4865, -2.306), (0.2048, 0.536, -2.306), (0.1044, 0.5664, -2.306), (0.1044, -0.4833, -2.306), (-2.094e-08, -0.4936, -2.306), (-0.1044, -0.4833, -2.306), (-0.2048, -0.4529, -2.306), (-0.2973, -0.4034, -2.306), (-0.3784, -0.3369, -2.306), (-0.445, -0.2558, -2.306), (-0.4944, -0.1632, -2.306), (-0.5249, -0.06284, -2.306), (-0.5352, 0.04156, -2.306), (-0.5249, 0.146, -2.306), (-0.4944, 0.2464, -2.306), (-0.445, 0.3389, -2.306), (-0.3784, 0.42, -2.306), (-0.2973, 0.4865, -2.306), (-0.2048, 0.536, -2.306), (-0.1044, 0.5664, -2.306), (1.082e-07, 0.5767, -2.306), (0.1847, -0.4044, -2.392), (0.2682, -0.3598, -2.392), (0.3414, -0.2998, -2.392), (0.4014, -0.2266, -2.392), (0.446, -0.1432, -2.392), (0.4735, -0.05262, -2.392), (0.4828, 0.04156, -2.392), (0.4735, 0.1357, -2.392), (0.446, 0.2263, -2.392), (0.4014, 0.3098, -2.392), (0.3414, 0.3829, -2.392), (0.2682, 0.443, -2.392), (0.1847, 0.4876, -2.392), (0.09418, 0.515, -2.392), (0.09418, -0.4319, -2.392), (-9.373e-09, -0.4412, -2.392), (-0.09418, -0.4319, -2.392), (-0.1847, -0.4044, -2.392), (-0.2682, -0.3598, -2.392), (-0.3414, -0.2998, -2.392), (-0.4014, -0.2266, -2.392), (-0.446, -0.1432, -2.392), (-0.4735, -0.05262, -2.392), (-0.4828, 0.04156, -2.392), (-0.4735, 0.1357, -2.392), (-0.446, 0.2263, -2.392), (-0.4014, 0.3098, -2.392), (-0.3414, 0.3829, -2.392), (-0.2682, 0.443, -2.392), (-0.1847, 0.4876, -2.392), (-0.09418, 0.515, -2.392), (1.072e-07, 0.5243, -2.392), (0.1651, -0.357, -2.462), (0.2397, -0.3171, -2.462), (0.305, -0.2635, -2.462), (0.3587, -0.1981, -2.462), (0.3985, -0.1235, -2.462), (0.4231, -0.04259, -2.462), (0.4314, 0.04156, -2.462), (0.4231, 0.1257, -2.462), (0.3985, 0.2066, -2.462), (0.3587, 0.2812, -2.462), (0.305, 0.3466, -2.462), (0.2397, 0.4002, -2.462), (0.1651, 0.4401, -2.462), (0.08416, 0.4646, -2.462), (0.08416, -0.3815, -2.462), (2.606e-09, -0.3898, -2.462), (-0.08416, -0.3815, -2.462), (-0.1651, -0.357, -2.462), (-0.2397, -0.3171, -2.462), (-0.305, -0.2635, -2.462), (-0.3587, -0.1981, -2.462), (-0.3985, -0.1235, -2.462), (-0.4231, -0.04259, -2.462), (-0.4314, 0.04156, -2.462), (-0.4231, 0.1257, -2.462), (-0.3985, 0.2066, -2.462), (-0.3587, 0.2812, -2.462), (-0.305, 0.3466, -2.462), (-0.2397, 0.4002, -2.462), (-0.1651, 0.4401, -2.462), (-0.08416, 0.4646, -2.462), (1.067e-07, 0.4729, -2.462), (0.1538, -0.3299, -2.502), (0.2233, -0.2927, -2.502), (0.2843, -0.2427, -2.502), (0.3343, -0.1818, -2.502), (0.3714, -0.1123, -2.502), (0.3943, -0.03687, -2.502), (0.402, 0.04156, -2.502), (0.3943, 0.12, -2.502), (0.3714, 0.1954, -2.502), (0.3343, 0.2649, -2.502), (0.2843, 0.3258, -2.502), (0.2233, 0.3758, -2.502), (0.1538, 0.413, -2.502), (0.07843, 0.4359, -2.502), (0.07843, -0.3527, -2.502), (5.756e-09, -0.3605, -2.502), (-0.07843, -0.3527, -2.502), (-0.1538, -0.3299, -2.502), (-0.2233, -0.2927, -2.502), (-0.2843, -0.2427, -2.502), (-0.3343, -0.1818, -2.502), (-0.3714, -0.1123, -2.502), (-0.3943, -0.03687, -2.502), (-0.402, 0.04156, -2.502), (-0.3943, 0.12, -2.502), (-0.3714, 0.1954, -2.502), (-0.3343, 0.2649, -2.502), (-0.2843, 0.3258, -2.502), (-0.2233, 0.3758, -2.502), (-0.1538, 0.413, -2.502), (-0.07843, 0.4359, -2.502), (1.028e-07, 0.4436, -2.502), (0.1312, -0.2751, -2.594), (0.1904, -0.2434, -2.594), (0.2424, -0.2008, -2.594), (0.285, -0.1489, -2.594), (0.3166, -0.0896, -2.594), (0.3362, -0.0253, -2.594), (0.3427, 0.04156, -2.594), (0.3362, 0.1084, -2.594), (0.3166, 0.1727, -2.594), (0.285, 0.232, -2.594), (0.2424, 0.2839, -2.594), (0.1904, 0.3265, -2.594), (0.1312, 0.3582, -2.594), (0.06686, 0.3777, -2.594), (0.06686, -0.2946, -2.594), (1.956e-08, -0.3012, -2.594), (-0.06686, -0.2946, -2.594), (-0.1312, -0.2751, -2.594), (-0.1904, -0.2434, -2.594), (-0.2424, -0.2008, -2.594), (-0.285, -0.1488, -2.594), (-0.3166, -0.0896, -2.594), (-0.3362, -0.0253, -2.594), (-0.3427, 0.04156, -2.594), (-0.3362, 0.1084, -2.594), (-0.3166, 0.1727, -2.594), (-0.285, 0.232, -2.594), (-0.2424, 0.2839, -2.594), (-0.1904, 0.3265, -2.594), (-0.1312, 0.3582, -2.594), (-0.06686, 0.3777, -2.594), (1.023e-07, 0.3843, -2.594), (0.1236, -0.2569, -2.687), (0.1795, -0.227, -2.687), (0.2284, -0.1868, -2.687), (0.2686, -0.1379, -2.687), (0.2984, -0.08205, -2.687), (0.3168, -0.02145, -2.687), (0.323, 0.04156, -2.687), (0.3168, 0.1046, -2.687), (0.2984, 0.1652, -2.687), (0.2686, 0.221, -2.687), (0.2284, 0.27, -2.687), (0.1795, 0.3101, -2.687), (0.1236, 0.34, -2.687), (0.06302, 0.3584, -2.687), (0.06302, -0.2753, -2.687), (2.277e-08, -0.2815, -2.687), (-0.06302, -0.2753, -2.687), (-0.1236, -0.2569, -2.687), (-0.1795, -0.227, -2.687), (-0.2284, -0.1868, -2.687), (-0.2686, -0.1379, -2.687), (-0.2984, -0.08205, -2.687), (-0.3168, -0.02145, -2.687), (-0.323, 0.04156, -2.687), (-0.3168, 0.1046, -2.687), (-0.2984, 0.1652, -2.687), (-0.2686, 0.221, -2.687), (-0.2284, 0.27, -2.687), (-0.1795, 0.3101, -2.687), (-0.1236, 0.34, -2.687), (-0.06302, 0.3584, -2.687), (1.007e-07, 0.3646, -2.687), (0.1236, -0.2569, -2.809), (0.1795, -0.227, -2.809), (0.2284, -0.1868, -2.809), (0.2686, -0.1379, -2.809), (0.2984, -0.08205, -2.809), (0.3168, -0.02145, -2.809), (0.323, 0.04156, -2.809), (0.3168, 0.1046, -2.809), (0.2984, 0.1652, -2.809), (0.2686, 0.221, -2.809), (0.2284, 0.27, -2.809), (0.1795, 0.3101, -2.809), (0.1236, 0.34, -2.809), (0.06302, 0.3584, -2.809), (0.06302, -0.2753, -2.809), (2.277e-08, -0.2815, -2.809), (-0.06302, -0.2753, -2.809), (-0.1236, -0.2569, -2.809), (-0.1795, -0.227, -2.809), (-0.2284, -0.1868, -2.809), (-0.2686, -0.1379, -2.809), (-0.2984, -0.08205, -2.809), (-0.3168, -0.02145, -2.809), (-0.323, 0.04156, -2.809), (-0.3168, 0.1046, -2.809), (-0.2984, 0.1652, -2.809), (-0.2686, 0.221, -2.809), (-0.2284, 0.27, -2.809), (-0.1795, 0.3101, -2.809), (-0.1236, 0.34, -2.809), (-0.06302, 0.3584, -2.809), (1.007e-07, 0.3646, -2.809)], [], [(14, 13, 12, 11), (13, 319, 12), (19, 18, 7, 6), (22, 21, 4, 3), (17, 16, 9, 8), (23, 22, 3, 2), (16, 15, 10, 9), (34, 35, 16, 17), (26, 27, 24, 25), (37, 38, 13, 14), (36, 37, 14, 15), (33, 34, 17, 18), (32, 33, 18, 19), (27, 28, 23, 24), (31, 32, 19, 20), (28, 29, 22, 23), (38, 319, 13), (44, 43, 34, 33), (51, 50, 27, 26), (49, 48, 29, 28), (48, 47, 30, 29), (39, 319, 38), (47, 46, 31, 30), (50, 49, 28, 27), (46, 45, 32, 31), (40, 39, 38, 37), (45, 44, 33, 32), (55, 56, 47, 48), (42, 41, 36, 35), (63, 64, 39, 40), (52, 53, 50, 51), (58, 59, 44, 45), (57, 58, 45, 46), (61, 62, 41, 42), (64, 319, 39), (60, 61, 42, 43), (54, 55, 48, 49), (62, 63, 40, 41), (53, 54, 49, 50), (69, 68, 61, 60), (72, 71, 58, 57), (70, 69, 60, 59), (77, 76, 53, 52), (71, 70, 59, 58), (66, 65, 64, 63), (75, 74, 55, 54), (74, 73, 56, 55), (73, 72, 57, 56), (68, 67, 62, 61), (83, 84, 71, 72), (87, 88, 67, 68), (85, 86, 69, 70), (78, 79, 76, 77), (80, 81, 74, 75), (90, 319, 65), (82, 83, 72, 73), (86, 87, 68, 69), (89, 90, 65, 66), (100, 99, 82, 81), (102, 101, 80, 79), (101, 100, 81, 80), (93, 92, 89, 88), (95, 94, 87, 86), (103, 102, 79, 78), (97, 96, 85, 84), (94, 93, 88, 87), (99, 98, 83, 82), (96, 95, 86, 85), (92, 91, 90, 89), (104, 105, 102, 103), (107, 108, 99, 100), (114, 115, 92, 93), (105, 106, 101, 102), (115, 116, 91, 92), (109, 110, 97, 98), (113, 114, 93, 94), (106, 107, 100, 101), (112, 113, 94, 95), (110, 111, 96, 97), (127, 126, 107, 106), (117, 319, 116), (125, 124, 109, 108), (128, 127, 106, 105), (118, 117, 116, 115), (123, 122, 111, 110), (124, 123, 110, 109), (129, 128, 105, 104), (119, 118, 115, 114), (126, 125, 108, 107), (131, 132, 127, 128), (138, 139, 120, 121), (133, 134, 125, 126), (140, 141, 118, 119), (130, 131, 128, 129), (135, 136, 123, 124), (139, 140, 119, 120), (137, 138, 121, 122), (132, 133, 126, 127), (18, 17, 8, 7), (21, 20, 5, 4), (15, 14, 11, 10), (136, 137, 122, 123), (108, 109, 98, 99), (79, 80, 75, 76), (20, 19, 6, 5), (29, 30, 21, 22), (81, 82, 73, 74), (141, 142, 117, 118), (121, 120, 113, 112), (65, 319, 64), (91, 319, 90), (98, 97, 84, 83), (30, 31, 20, 21), (120, 119, 114, 113), (84, 85, 70, 71), (134, 135, 124, 125), (76, 75, 54, 53), (111, 112, 95, 96), (41, 40, 37, 36), (43, 42, 35, 34), (67, 66, 63, 62), (35, 36, 15, 16), (116, 319, 91), (88, 89, 66, 67), (24, 23, 2, 1), (142, 319, 117), (122, 121, 112, 111), (56, 57, 46, 47), (25, 24, 1, 0), (59, 60, 43, 44), (164, 165, 146, 147), (151, 150, 135, 134), (161, 162, 149, 150), (145, 144, 141, 140), (147, 146, 139, 138), (162, 163, 148, 149), (143, 319, 142), (160, 161, 150, 151), (150, 149, 136, 135), (168, 319, 143), (159, 160, 151, 152), (158, 159, 152, 153), (156, 157, 154, 155), (154, 153, 132, 131), (165, 166, 145, 146), (153, 152, 133, 132), (148, 147, 138, 137), (144, 143, 142, 141), (167, 168, 143, 144), (155, 154, 131, 130), (163, 164, 147, 148), (149, 148, 137, 136), (166, 167, 144, 145), (146, 145, 140, 139), (157, 158, 153, 154), (152, 151, 134, 133), (416, 188, 169, 170), (183, 412, 178, 179), (174, 173, 164, 163), (412, 413, 177, 178), (186, 187, 171, 172), (181, 180, 157, 156), (187, 416, 170, 171), (182, 183, 179, 180), (173, 172, 165, 164), (175, 174, 163, 162), (415, 186, 172, 173), (180, 179, 158, 157), (411, 182, 180, 181), (172, 171, 166, 165), (185, 415, 173, 174), (179, 178, 159, 158), (170, 169, 168, 167), (414, 185, 174, 175), (171, 170, 167, 166), (178, 177, 160, 159), (184, 414, 175, 176), (169, 319, 168), (188, 319, 169), (177, 176, 161, 160), (413, 184, 176, 177), (176, 175, 162, 161), (0, 1, 190, 189), (7, 8, 197, 196), (10, 11, 200, 199), (11, 12, 201, 200), (5, 6, 195, 194), (3, 4, 193, 192), (12, 319, 201), (6, 7, 196, 195), (4, 5, 194, 193), (1, 2, 191, 190), (8, 9, 198, 197), (9, 10, 199, 198), (2, 3, 192, 191), (197, 198, 211, 210), (200, 201, 214, 213), (195, 196, 209, 208), (192, 193, 206, 205), (191, 192, 205, 204), (194, 195, 208, 207), (189, 190, 203, 202), (198, 199, 212, 211), (199, 200, 213, 212), (196, 197, 210, 209), (201, 319, 214), (193, 194, 207, 206), (190, 191, 204, 203), (202, 203, 216, 215), (211, 212, 225, 224), (212, 213, 226, 225), (209, 210, 223, 222), (214, 319, 227), (206, 207, 220, 219), (203, 204, 217, 216), (210, 211, 224, 223), (213, 214, 227, 226), (208, 209, 222, 221), (205, 206, 219, 218), (204, 205, 218, 217), (207, 208, 221, 220), (226, 227, 240, 239), (221, 222, 235, 234), (218, 219, 232, 231), (217, 218, 231, 230), (220, 221, 234, 233), (215, 216, 229, 228), (224, 225, 238, 237), (225, 226, 239, 238), (222, 223, 236, 235), (227, 319, 240), (219, 220, 233, 232), (216, 217, 230, 229), (223, 224, 237, 236), (237, 238, 251, 250), (238, 239, 252, 251), (235, 236, 249, 248), (240, 319, 253), (232, 233, 246, 245), (229, 230, 243, 242), (236, 237, 250, 249), (239, 240, 253, 252), (234, 235, 248, 247), (231, 232, 245, 244), (230, 231, 244, 243), (233, 234, 247, 246), (228, 229, 242, 241), (252, 253, 266, 265), (247, 248, 261, 260), (244, 245, 258, 257), (243, 244, 257, 256), (246, 247, 260, 259), (241, 242, 255, 254), (250, 251, 264, 263), (251, 252, 265, 264), (248, 249, 262, 261), (253, 319, 266), (245, 246, 259, 258), (242, 243, 256, 255), (249, 250, 263, 262), (261, 262, 275, 274), (266, 319, 279), (258, 259, 272, 271), (255, 256, 269, 268), (262, 263, 276, 275), (265, 266, 279, 278), (260, 261, 274, 273), (257, 258, 271, 270), (256, 257, 270, 269), (259, 260, 273, 272), (254, 255, 268, 267), (263, 264, 277, 276), (264, 265, 278, 277), (273, 274, 287, 286), (270, 271, 284, 283), (269, 270, 283, 282), (272, 273, 286, 285), (267, 268, 281, 280), (276, 277, 290, 289), (277, 278, 291, 290), (274, 275, 288, 287), (279, 319, 292), (271, 272, 285, 284), (268, 269, 282, 281), (275, 276, 289, 288), (278, 279, 292, 291), (292, 319, 305), (284, 285, 298, 297), (281, 282, 295, 294), (288, 289, 302, 301), (291, 292, 305, 304), (286, 287, 300, 299), (283, 284, 297, 296), (282, 283, 296, 295), (285, 286, 299, 298), (280, 281, 294, 293), (289, 290, 303, 302), (290, 291, 304, 303), (287, 288, 301, 300), (296, 297, 310, 309), (295, 296, 309, 308), (298, 299, 312, 311), (293, 294, 307, 306), (302, 303, 316, 315), (303, 304, 317, 316), (300, 301, 314, 313), (305, 319, 318), (297, 298, 311, 310), (294, 295, 308, 307), (301, 302, 315, 314), (304, 305, 318, 317), (299, 300, 313, 312), (310, 311, 325, 324), (307, 308, 322, 321), (314, 315, 329, 328), (317, 318, 332, 331), (312, 313, 327, 326), (309, 310, 324, 323), (308, 309, 323, 322), (311, 312, 326, 325), (306, 307, 321, 320), (315, 316, 330, 329), (316, 317, 331, 330), (313, 314, 328, 327), (318, 319, 332), (322, 323, 336, 335), (325, 326, 339, 338), (320, 321, 334, 333), (329, 330, 343, 342), (330, 331, 344, 343), (327, 328, 341, 340), (332, 319, 345), (324, 325, 338, 337), (321, 322, 335, 334), (328, 329, 342, 341), (331, 332, 345, 344), (326, 327, 340, 339), (323, 324, 337, 336), (334, 335, 348, 347), (341, 342, 355, 354), (344, 345, 358, 357), (339, 340, 353, 352), (336, 337, 350, 349), (335, 336, 349, 348), (338, 339, 352, 351), (333, 334, 347, 346), (342, 343, 356, 355), (343, 344, 357, 356), (340, 341, 354, 353), (345, 319, 358), (337, 338, 351, 350), (351, 352, 365, 364), (346, 347, 360, 359), (355, 356, 369, 368), (356, 357, 370, 369), (353, 354, 367, 366), (358, 319, 371), (350, 351, 364, 363), (347, 348, 361, 360), (354, 355, 368, 367), (357, 358, 371, 370), (352, 353, 366, 365), (349, 350, 363, 362), (348, 349, 362, 361), (370, 371, 384, 383), (365, 366, 379, 378), (362, 363, 376, 375), (361, 362, 375, 374), (364, 365, 378, 377), (359, 360, 373, 372), (368, 369, 382, 381), (369, 370, 383, 382), (366, 367, 380, 379), (371, 319, 384), (363, 364, 377, 376), (360, 361, 374, 373), (367, 368, 381, 380), (381, 382, 395, 394), (382, 383, 396, 395), (379, 380, 393, 392), (384, 319, 397), (376, 377, 390, 389), (373, 374, 387, 386), (380, 381, 394, 393), (383, 384, 397, 396), (378, 379, 392, 391), (375, 376, 389, 388), (374, 375, 388, 387), (377, 378, 391, 390), (372, 373, 386, 385), (396, 397, 410, 409), (391, 392, 405, 404), (388, 389, 402, 401), (387, 388, 401, 400), (390, 391, 404, 403), (385, 386, 399, 398), (394, 395, 408, 407), (395, 396, 409, 408), (392, 393, 406, 405), (397, 319, 410), (389, 390, 403, 402), (386, 387, 400, 399), (393, 394, 407, 406), (408, 409, 416, 187), (405, 406, 415, 185), (410, 319, 188), (402, 403, 184, 413), (399, 400, 183, 182), (406, 407, 186, 415), (409, 410, 188, 416), (404, 405, 185, 414), (401, 402, 413, 412), (400, 401, 412, 183), (403, 404, 414, 184), (398, 399, 182, 411), (407, 408, 187, 186), (103, 78, 423, 424), (411, 181, 430, 448), (129, 104, 425, 426), (306, 320, 441, 440), (398, 411, 448, 447), (359, 372, 445, 444), (228, 241, 435, 434), (293, 306, 440, 439), (155, 130, 427, 428), (51, 26, 419, 420), (104, 103, 424, 425), (280, 293, 439, 438), (346, 359, 444, 443), (267, 280, 438, 437), (181, 156, 429, 430), (52, 51, 420, 421), (215, 228, 434, 433), (156, 155, 428, 429), (130, 129, 426, 427), (25, 0, 417, 418), (202, 215, 433, 432), (78, 77, 422, 423), (333, 346, 443, 442), (254, 267, 437, 436), (372, 385, 446, 445), (77, 52, 421, 422), (320, 333, 442, 441), (385, 398, 447, 446), (241, 254, 436, 435), (0, 189, 431, 417), (26, 25, 418, 419), (189, 202, 432, 431), (440, 441, 473, 472), (426, 425, 457, 458), (441, 442, 474, 473), (428, 427, 459, 460), (442, 443, 475, 474), (430, 429, 461, 462), (443, 444, 476, 475), (417, 431, 463, 449), (419, 418, 450, 451), (444, 445, 477, 476), (431, 432, 464, 463), (420, 419, 451, 452), (445, 446, 478, 477), (432, 433, 465, 464), (421, 420, 452, 453), (446, 447, 479, 478), (433, 434, 466, 465), (422, 421, 453, 454), (447, 448, 480, 479), (434, 435, 467, 466), (423, 422, 454, 455), (448, 430, 462, 480), (435, 436, 468, 467), (424, 423, 455, 456), (436, 437, 469, 468), (425, 424, 456, 457), (437, 438, 470, 469), (427, 426, 458, 459), (438, 439, 471, 470), (429, 428, 460, 461), (439, 440, 472, 471), (418, 417, 449, 450), (475, 476, 508, 507), (449, 463, 495, 481), (451, 450, 482, 483), (476, 477, 509, 508), (463, 464, 496, 495), (452, 451, 483, 484), (477, 478, 510, 509), (464, 465, 497, 496), (453, 452, 484, 485), (478, 479, 511, 510), (465, 466, 498, 497), (454, 453, 485, 486), (479, 480, 512, 511), (466, 467, 499, 498), (455, 454, 486, 487), (480, 462, 494, 512), (467, 468, 500, 499), (456, 455, 487, 488), (468, 469, 501, 500), (457, 456, 488, 489), (469, 470, 502, 501), (459, 458, 490, 491), (470, 471, 503, 502), (461, 460, 492, 493), (471, 472, 504, 503), (450, 449, 481, 482), (472, 473, 505, 504), (458, 457, 489, 490), (473, 474, 506, 505), (460, 459, 491, 492), (474, 475, 507, 506), (462, 461, 493, 494), (485, 484, 516, 517), (510, 511, 543, 542), (497, 498, 530, 529), (486, 485, 517, 518), (511, 512, 544, 543), (498, 499, 531, 530), (487, 486, 518, 519), (512, 494, 526, 544), (499, 500, 532, 531), (488, 487, 519, 520), (500, 501, 533, 532), (489, 488, 520, 521), (501, 502, 534, 533), (491, 490, 522, 523), (502, 503, 535, 534), (493, 492, 524, 525), (503, 504, 536, 535), (482, 481, 513, 514), (504, 505, 537, 536), (490, 489, 521, 522), (505, 506, 538, 537), (492, 491, 523, 524), (506, 507, 539, 538), (494, 493, 525, 526), (507, 508, 540, 539), (481, 495, 527, 513), (483, 482, 514, 515), (508, 509, 541, 540), (495, 496, 528, 527), (484, 483, 515, 516), (509, 510, 542, 541), (496, 497, 529, 528), (520, 519, 551, 552), (532, 533, 565, 564), (521, 520, 552, 553), (533, 534, 566, 565), (523, 522, 554, 555), (534, 535, 567, 566), (525, 524, 556, 557), (535, 536, 568, 567), (514, 513, 545, 546), (536, 537, 569, 568), (522, 521, 553, 554), (537, 538, 570, 569), (524, 523, 555, 556), (538, 539, 571, 570), (526, 525, 557, 558), (539, 540, 572, 571), (513, 527, 559, 545), (515, 514, 546, 547), (540, 541, 573, 572), (527, 528, 560, 559), (516, 515, 547, 548), (541, 542, 574, 573), (528, 529, 561, 560), (517, 516, 548, 549), (542, 543, 575, 574), (529, 530, 562, 561), (518, 517, 549, 550), (543, 544, 576, 575), (530, 531, 563, 562), (519, 518, 550, 551), (544, 526, 558, 576), (531, 532, 564, 563), (557, 556, 588, 589), (567, 568, 600, 599), (546, 545, 577, 578), (568, 569, 601, 600), (554, 553, 585, 586), (569, 570, 602, 601), (556, 555, 587, 588), (570, 571, 603, 602), (558, 557, 589, 590), (571, 572, 604, 603), (545, 559, 591, 577), (547, 546, 578, 579), (572, 573, 605, 604), (559, 560, 592, 591), (548, 547, 579, 580), (573, 574, 606, 605), (560, 561, 593, 592), (549, 548, 580, 581), (574, 575, 607, 606), (561, 562, 594, 593), (550, 549, 581, 582), (575, 576, 608, 607), (562, 563, 595, 594), (551, 550, 582, 583), (576, 558, 590, 608), (563, 564, 596, 595), (552, 551, 583, 584), (564, 565, 597, 596), (553, 552, 584, 585), (565, 566, 598, 597), (555, 554, 586, 587), (566, 567, 599, 598), (588, 587, 619, 620), (602, 603, 635, 634), (590, 589, 621, 622), (603, 604, 636, 635), (577, 591, 623, 609), (579, 578, 610, 611), (604, 605, 637, 636), (591, 592, 624, 623), (580, 579, 611, 612), (605, 606, 638, 637), (592, 593, 625, 624), (581, 580, 612, 613), (606, 607, 639, 638), (593, 594, 626, 625), (582, 581, 613, 614), (607, 608, 640, 639), (594, 595, 627, 626), (583, 582, 614, 615), (608, 590, 622, 640), (595, 596, 628, 627), (584, 583, 615, 616), (596, 597, 629, 628), (585, 584, 616, 617), (597, 598, 630, 629), (587, 586, 618, 619), (598, 599, 631, 630), (589, 588, 620, 621), (599, 600, 632, 631), (578, 577, 609, 610), (600, 601, 633, 632), (586, 585, 617, 618), (601, 602, 634, 633), (623, 624, 656, 655), (612, 611, 643, 644), (637, 638, 670, 669), (624, 625, 657, 656), (613, 612, 644, 645), (638, 639, 671, 670), (625, 626, 658, 657), (614, 613, 645, 646), (639, 640, 672, 671), (626, 627, 659, 658), (615, 614, 646, 647), (640, 622, 654, 672), (627, 628, 660, 659), (616, 615, 647, 648), (628, 629, 661, 660), (617, 616, 648, 649), (629, 630, 662, 661), (619, 618, 650, 651), (630, 631, 663, 662), (621, 620, 652, 653), (631, 632, 664, 663), (610, 609, 641, 642), (632, 633, 665, 664), (618, 617, 649, 650), (633, 634, 666, 665), (620, 619, 651, 652), (634, 635, 667, 666), (622, 621, 653, 654), (635, 636, 668, 667), (609, 623, 655, 641), (611, 610, 642, 643), (636, 637, 669, 668), (658, 659, 691, 690), (647, 646, 678, 679), (672, 654, 686, 704), (659, 660, 692, 691), (648, 647, 679, 680), (660, 661, 693, 692), (649, 648, 680, 681), (661, 662, 694, 693), (651, 650, 682, 683), (662, 663, 695, 694), (653, 652, 684, 685), (663, 664, 696, 695), (642, 641, 673, 674), (664, 665, 697, 696), (650, 649, 681, 682), (665, 666, 698, 697), (652, 651, 683, 684), (666, 667, 699, 698), (654, 653, 685, 686), (667, 668, 700, 699), (641, 655, 687, 673), (643, 642, 674, 675), (668, 669, 701, 700), (655, 656, 688, 687), (644, 643, 675, 676), (669, 670, 702, 701), (656, 657, 689, 688), (645, 644, 676, 677), (670, 671, 703, 702), (657, 658, 690, 689), (646, 645, 677, 678), (671, 672, 704, 703), (693, 694, 726, 725), (683, 682, 714, 715), (694, 695, 727, 726), (685, 684, 716, 717), (695, 696, 728, 727), (674, 673, 705, 706), (696, 697, 729, 728), (682, 681, 713, 714), (697, 698, 730, 729), (684, 683, 715, 716), (698, 699, 731, 730), (686, 685, 717, 718), (699, 700, 732, 731), (673, 687, 719, 705), (675, 674, 706, 707), (700, 701, 733, 732), (687, 688, 720, 719), (676, 675, 707, 708), (701, 702, 734, 733), (688, 689, 721, 720), (677, 676, 708, 709), (702, 703, 735, 734), (689, 690, 722, 721), (678, 677, 709, 710), (703, 704, 736, 735), (690, 691, 723, 722), (679, 678, 710, 711), (704, 686, 718, 736), (691, 692, 724, 723), (680, 679, 711, 712), (692, 693, 725, 724), (681, 680, 712, 713), (728, 729, 761, 760), (714, 713, 745, 746), (729, 730, 762, 761), (716, 715, 747, 748), (730, 731, 763, 762), (718, 717, 749, 750), (731, 732, 764, 763), (705, 719, 751, 737), (707, 706, 738, 739), (732, 733, 765, 764), (719, 720, 752, 751), (708, 707, 739, 740), (733, 734, 766, 765), (720, 721, 753, 752), (709, 708, 740, 741), (734, 735, 767, 766), (721, 722, 754, 753), (710, 709, 741, 742), (735, 736, 768, 767), (722, 723, 755, 754), (711, 710, 742, 743), (736, 718, 750, 768), (723, 724, 756, 755), (712, 711, 743, 744), (724, 725, 757, 756), (713, 712, 744, 745), (725, 726, 758, 757), (715, 714, 746, 747), (726, 727, 759, 758), (717, 716, 748, 749), (727, 728, 760, 759), (706, 705, 737, 738), (763, 764, 796, 795), (737, 751, 783, 769), (739, 738, 770, 771), (764, 765, 797, 796), (751, 752, 784, 783), (740, 739, 771, 772), (765, 766, 798, 797), (752, 753, 785, 784), (741, 740, 772, 773), (766, 767, 799, 798), (753, 754, 786, 785), (742, 741, 773, 774), (767, 768, 800, 799), (754, 755, 787, 786), (743, 742, 774, 775), (768, 750, 782, 800), (755, 756, 788, 787), (744, 743, 775, 776), (756, 757, 789, 788), (745, 744, 776, 777), (757, 758, 790, 789), (747, 746, 778, 779), (758, 759, 791, 790), (749, 748, 780, 781), (759, 760, 792, 791), (738, 737, 769, 770), (760, 761, 793, 792), (746, 745, 777, 778), (761, 762, 794, 793), (748, 747, 779, 780), (762, 763, 795, 794), (750, 749, 781, 782), (798, 799, 831, 830), (785, 786, 818, 817), (774, 773, 805, 806), (799, 800, 832, 831), (786, 787, 819, 818), (775, 774, 806, 807), (800, 782, 814, 832), (787, 788, 820, 819), (776, 775, 807, 808), (788, 789, 821, 820), (777, 776, 808, 809), (789, 790, 822, 821), (779, 778, 810, 811), (790, 791, 823, 822), (781, 780, 812, 813), (791, 792, 824, 823), (770, 769, 801, 802), (792, 793, 825, 824), (778, 777, 809, 810), (793, 794, 826, 825), (780, 779, 811, 812), (794, 795, 827, 826), (782, 781, 813, 814), (795, 796, 828, 827), (769, 783, 815, 801), (771, 770, 802, 803), (796, 797, 829, 828), (783, 784, 816, 815), (772, 771, 803, 804), (797, 798, 830, 829), (784, 785, 817, 816), (773, 772, 804, 805), (820, 821, 853, 852), (809, 808, 840, 841), (821, 822, 854, 853), (811, 810, 842, 843), (822, 823, 855, 854), (813, 812, 844, 845), (823, 824, 856, 855), (802, 801, 833, 834), (824, 825, 857, 856), (810, 809, 841, 842), (825, 826, 858, 857), (812, 811, 843, 844), (826, 827, 859, 858), (814, 813, 845, 846), (827, 828, 860, 859), (801, 815, 847, 833), (803, 802, 834, 835), (828, 829, 861, 860), (815, 816, 848, 847), (804, 803, 835, 836), (829, 830, 862, 861), (816, 817, 849, 848), (805, 804, 836, 837), (830, 831, 863, 862), (817, 818, 850, 849), (806, 805, 837, 838), (831, 832, 864, 863), (818, 819, 851, 850), (807, 806, 838, 839), (832, 814, 846, 864), (819, 820, 852, 851), (808, 807, 839, 840)])
me_sphere.use_remesh_preserve_volume = False
me_sphere.use_remesh_preserve_attributes = False
me_sphere.use_mirror_vertex_groups = False
me_sphere.update()

# ---- objects
ob_cube = bpy.data.objects.new('Cube', me_cube)
ob_cylinder = bpy.data.objects.new('Cylinder', me_cylinder)
ob_sphere = bpy.data.objects.new('Sphere', me_sphere)

# ---- transforms, parenting, visibility, modifiers, constraints
ob_cube.location = (0.0, 0.0, -1.292)
ob_cube.scale = (0.2961, 0.2961, 0.2961)
ob_cube.lineart.crease_threshold = 0.0
ob_cylinder.location = (0.0, 0.0, -3.088)
ob_cylinder.scale = (0.917, 0.917, 0.917)
ob_cylinder.lineart.crease_threshold = 0.0
_m = ob_cylinder.modifiers.new('Solidify', 'SOLIDIFY')
_m.thickness = 0.05
_m.nonmanifold_thickness_mode = 'FIXED'
_m.nonmanifold_merge_threshold = 0.0003
ob_sphere.location = (0.0, 0.0, 1.715)
ob_sphere.scale = (1.551, 1.551, 1.551)
ob_sphere.lineart.crease_threshold = 0.0

# ---- collection membership
col_collection_1.objects.link(ob_cube)
col_collection_1.objects.link(ob_cylinder)
col_collection_1.objects.link(ob_sphere)

# ---- scene / render settings (as saved in the file)
scene.frame_start = 1; scene.frame_end = 250; scene.frame_set(1)
scene.render.engine = 'BLENDER_EEVEE_NEXT'
scene.render.resolution_percentage = 50
scene.render.dither_intensity = 0.0
scene.cycles.use_denoising = False
scene.cycles.samples = 128
scene.cycles.sampling_pattern = 'TABULATED_SOBOL'
scene.cycles.use_adaptive_sampling = False
scene.cycles.use_light_tree = False
scene.cycles.blur_glossy = 0.0
scene.cycles.sample_clamp_indirect = 0.0
scene.view_settings.view_transform = 'Standard'
bpy.context.view_layer.update()

# ---- added for rendering (the .blend has no active camera and no usable light): camera, sun
cam_auto = bpy.data.cameras.new('AutoCamera')
cam_auto.lens = 50.0
cam_auto.sensor_width = 36.0
cam_auto.clip_end = 1000.0
ob_auto_camera = bpy.data.objects.new('AutoCamera', cam_auto)
scene.collection.objects.link(ob_auto_camera)
ob_auto_camera.location = (7.67659, -9.14744, 5.89613)
ob_auto_camera.rotation_euler = (1.09748, -7.21219e-08, 0.694738)
scene.camera = ob_auto_camera
light_auto_sun = bpy.data.lights.new('AutoSun', 'SUN')
light_auto_sun.energy = 3.0
light_auto_sun.angle = 0.0523599
ob_auto_sun = bpy.data.objects.new('AutoSun', light_auto_sun)
scene.collection.objects.link(ob_auto_sun)
ob_auto_sun.rotation_euler = (0.872665, 0.174533, 0.523599)
bpy.context.view_layer.update()
